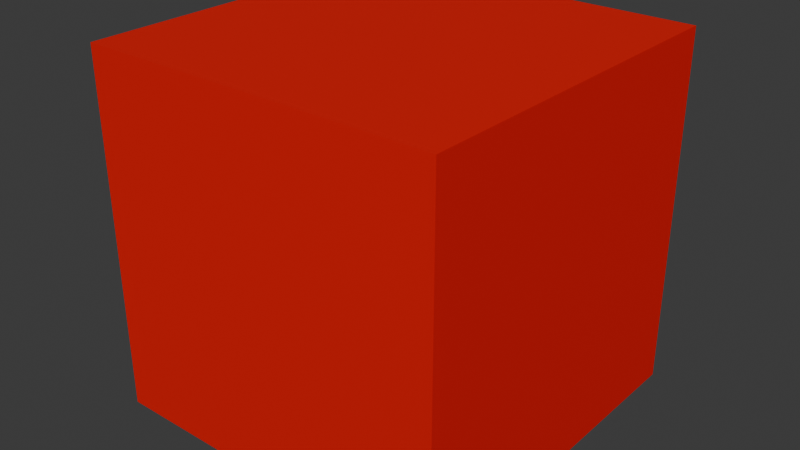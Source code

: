 # Source: defaultCubeA_lookdev.blend  (saved by Blender 4.1.24; exported with 4.5.12 LTS)
import bpy
from mathutils import Matrix  # noqa: F401  (used for matrix-valued properties, if any)

bpy.ops.wm.read_factory_settings(use_empty=True)
scene = bpy.context.scene
scene.name = 'Scene'

# ---- collections
col_collection = bpy.data.collections.new('Collection'); scene.collection.children.link(col_collection)

# ---- materials (node trees are filled in below, after node groups)
mat_cubematerial = bpy.data.materials.new('cubeMaterial')
mat_cubematerial.use_transparent_shadow = False

# ---- node groups
ng_defaultcubea_shadergraph = bpy.data.node_groups.new('defaultCubeA_shaderGraph', 'GeometryNodeTree')
_s = ng_defaultcubea_shadergraph.interface.new_socket(name='Geometry', in_out='OUTPUT', socket_type='NodeSocketGeometry')
_s = ng_defaultcubea_shadergraph.interface.new_socket(name='Geometry', in_out='INPUT', socket_type='NodeSocketGeometry')
ng_defaultcubea_shadergraph.is_modifier = True
_N = ng_defaultcubea_shadergraph.nodes; _L = ng_defaultcubea_shadergraph.links
n0 = _N.new('NodeGroupInput'); n0.name = 'Group Input'; n0.location = (-340, 0)
n1 = _N.new('NodeGroupOutput'); n1.name = 'Group Output'; n1.location = (199, 4)
n2 = _N.new('GeometryNodeSetMaterial'); n2.name = 'Set Material'; n2.location = (-93, 16)
n2.inputs[2].default_value = mat_cubematerial
_L.new(n2.outputs[0], n1.inputs[0])
_L.new(n0.outputs[0], n2.inputs[0])
n1.is_active_output = True

# ---- material node trees
mat_cubematerial.use_nodes = True; mat_cubematerial.node_tree.nodes.clear()
_N = mat_cubematerial.node_tree.nodes; _L = mat_cubematerial.node_tree.links
n0 = _N.new('ShaderNodeBsdfPrincipled'); n0.name = 'Principled BSDF'; n0.location = (10, 300)
n0.inputs[0].default_value = (0.8001, 0.002975, 0.0, 1.0)
n1 = _N.new('ShaderNodeOutputMaterial'); n1.name = 'Material Output'; n1.location = (300, 300)
_L.new(n0.outputs[0], n1.inputs[0])
n1.is_active_output = True

# ---- world
world_world = bpy.data.worlds.new('World'); scene.world = world_world
world_world.use_nodes = True; world_world.node_tree.nodes.clear()
_N = world_world.node_tree.nodes; _L = world_world.node_tree.links
n0 = _N.new('ShaderNodeOutputWorld'); n0.name = 'World Output'; n0.location = (300, 300)
n1 = _N.new('ShaderNodeBackground'); n1.name = 'Background'; n1.location = (10, 300)
n1.inputs[0].default_value = (0.05088, 0.05088, 0.05088, 1.0)
_L.new(n1.outputs[0], n0.inputs[0])
n0.is_active_output = True
world_world.color = (0.05088, 0.05088, 0.05088)
world_world.use_sun_shadow = False
world_world.sun_shadow_jitter_overblur = 0.0

# ---- meshes
me_cube_001 = bpy.data.meshes.new('Cube.001')
me_cube_001.from_pydata([(-1.0, -1.0, -1.0), (-1.0, -1.0, 1.0), (-1.0, 1.0, -1.0), (-1.0, 1.0, 1.0), (1.0, -1.0, -1.0), (1.0, -1.0, 1.0), (1.0, 1.0, -1.0), (1.0, 1.0, 1.0)], [], [(0, 1, 3, 2), (2, 3, 7, 6), (6, 7, 5, 4), (4, 5, 1, 0), (2, 6, 4, 0), (7, 3, 1, 5)])
_uv = me_cube_001.uv_layers.new(name='UVMap')
_uv.uv.foreach_set('vector', [0.375, 0.0, 0.625, 0.0, 0.625, 0.25, 0.375, 0.25, 0.375, 0.25, 0.625, 0.25, 0.625, 0.5, 0.375, 0.5, 0.375, 0.5, 0.625, 0.5, 0.625, 0.75, 0.375, 0.75, 0.375, 0.75, 0.625, 0.75, 0.625, 1.0, 0.375, 1.0, 0.125, 0.5, 0.375, 0.5, 0.375, 0.75, 0.125, 0.75, 0.625, 0.5, 0.875, 0.5, 0.875, 0.75, 0.625, 0.75])
me_cube_001.materials.append(mat_cubematerial)
me_cube_001.update()

# ---- objects
ob_cube = bpy.data.objects.new('Cube', me_cube_001)

# ---- transforms, parenting, visibility, modifiers, constraints
ob_cube.location = (0.0, 0.0, 0.0)
_m = ob_cube.modifiers.new('GeometryNodes', 'NODES')
_m.node_group = ng_defaultcubea_shadergraph

# ---- collection membership
col_collection.objects.link(ob_cube)

# ---- scene / render settings (as saved in the file)
scene.frame_start = 1; scene.frame_end = 250; scene.frame_set(1)
scene.render.engine = 'BLENDER_EEVEE_NEXT'
scene.cycles.sampling_pattern = 'TABULATED_SOBOL'
scene.eevee.ray_tracing_options.trace_max_roughness = 0.0
bpy.context.view_layer.update()

# ---- added for rendering (the .blend has no active camera and no usable light): camera, sun
cam_auto = bpy.data.cameras.new('AutoCamera')
cam_auto.lens = 50.0
cam_auto.sensor_width = 36.0
cam_auto.clip_end = 1000.0
ob_auto_camera = bpy.data.objects.new('AutoCamera', cam_auto)
scene.collection.objects.link(ob_auto_camera)
ob_auto_camera.location = (3.20507, -3.84609, 2.56406)
ob_auto_camera.rotation_euler = (1.09748, -7.21219e-08, 0.694738)
scene.camera = ob_auto_camera
light_auto_sun = bpy.data.lights.new('AutoSun', 'SUN')
light_auto_sun.energy = 3.0
light_auto_sun.angle = 0.0523599
ob_auto_sun = bpy.data.objects.new('AutoSun', light_auto_sun)
scene.collection.objects.link(ob_auto_sun)
ob_auto_sun.rotation_euler = (0.872665, 0.174533, 0.523599)
bpy.context.view_layer.update()
